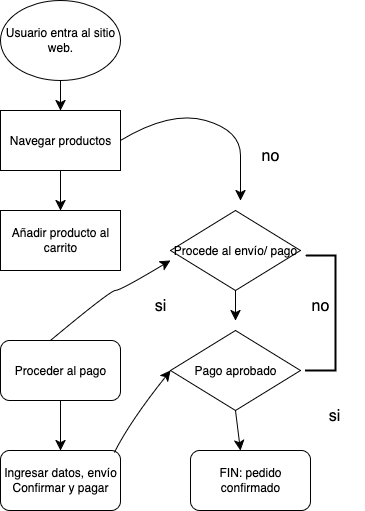

The diagram above was exported from draw.io. Its source (the exported page's mxGraphModel, read from the mxfile embedded in the PNG):
<mxGraphModel dx="1278" dy="995" grid="1" gridSize="10" guides="1" tooltips="1" connect="1" arrows="1" fold="1" page="1" pageScale="1" pageWidth="827" pageHeight="1169" math="0" shadow="0">
  <root>
    <mxCell id="0" />
    <mxCell id="1" parent="0" />
    <mxCell id="vZlfs7pEOgbS7bi9NsiZ-1" value="Usuario entra al sitio web." style="ellipse;whiteSpace=wrap;html=1;" vertex="1" parent="1">
      <mxGeometry x="80" y="30" width="120" height="80" as="geometry" />
    </mxCell>
    <mxCell id="vZlfs7pEOgbS7bi9NsiZ-2" value="Navegar productos" style="rounded=0;whiteSpace=wrap;html=1;" vertex="1" parent="1">
      <mxGeometry x="80" y="140" width="120" height="60" as="geometry" />
    </mxCell>
    <mxCell id="vZlfs7pEOgbS7bi9NsiZ-3" value="Procede al envío/ pago" style="rhombus;whiteSpace=wrap;html=1;" vertex="1" parent="1">
      <mxGeometry x="250" y="240" width="130" height="80" as="geometry" />
    </mxCell>
    <mxCell id="vZlfs7pEOgbS7bi9NsiZ-5" value="Añadir producto al carrito" style="rounded=0;whiteSpace=wrap;html=1;" vertex="1" parent="1">
      <mxGeometry x="80" y="240" width="120" height="60" as="geometry" />
    </mxCell>
    <mxCell id="vZlfs7pEOgbS7bi9NsiZ-6" value="Pago aprobado" style="rhombus;whiteSpace=wrap;html=1;" vertex="1" parent="1">
      <mxGeometry x="250" y="360" width="130" height="80" as="geometry" />
    </mxCell>
    <mxCell id="vZlfs7pEOgbS7bi9NsiZ-7" value="Proceder al pago" style="rounded=1;whiteSpace=wrap;html=1;" vertex="1" parent="1">
      <mxGeometry x="80" y="370" width="120" height="60" as="geometry" />
    </mxCell>
    <mxCell id="vZlfs7pEOgbS7bi9NsiZ-8" value="Ingresar datos, envío&lt;br&gt;Confirmar y pagar" style="rounded=1;whiteSpace=wrap;html=1;" vertex="1" parent="1">
      <mxGeometry x="80" y="480" width="120" height="60" as="geometry" />
    </mxCell>
    <mxCell id="vZlfs7pEOgbS7bi9NsiZ-9" value="FIN: pedido confirmado" style="rounded=1;whiteSpace=wrap;html=1;" vertex="1" parent="1">
      <mxGeometry x="270" y="480" width="120" height="60" as="geometry" />
    </mxCell>
    <mxCell id="vZlfs7pEOgbS7bi9NsiZ-10" value="" style="endArrow=classic;html=1;rounded=0;fontSize=12;startSize=8;endSize=8;curved=1;exitX=0.5;exitY=1;exitDx=0;exitDy=0;entryX=0.5;entryY=0;entryDx=0;entryDy=0;" edge="1" parent="1" source="vZlfs7pEOgbS7bi9NsiZ-1" target="vZlfs7pEOgbS7bi9NsiZ-2">
      <mxGeometry width="50" height="50" relative="1" as="geometry">
        <mxPoint x="280" y="370" as="sourcePoint" />
        <mxPoint x="330" y="320" as="targetPoint" />
      </mxGeometry>
    </mxCell>
    <mxCell id="vZlfs7pEOgbS7bi9NsiZ-11" value="" style="endArrow=classic;html=1;rounded=0;fontSize=12;startSize=8;endSize=8;curved=1;exitX=0.5;exitY=1;exitDx=0;exitDy=0;entryX=0.5;entryY=0;entryDx=0;entryDy=0;" edge="1" parent="1" source="vZlfs7pEOgbS7bi9NsiZ-2" target="vZlfs7pEOgbS7bi9NsiZ-5">
      <mxGeometry width="50" height="50" relative="1" as="geometry">
        <mxPoint x="210" y="170" as="sourcePoint" />
        <mxPoint x="210" y="200" as="targetPoint" />
      </mxGeometry>
    </mxCell>
    <mxCell id="vZlfs7pEOgbS7bi9NsiZ-13" value="" style="curved=1;endArrow=classic;html=1;rounded=0;fontSize=12;startSize=8;endSize=8;exitX=1;exitY=0.5;exitDx=0;exitDy=0;" edge="1" parent="1" source="vZlfs7pEOgbS7bi9NsiZ-2">
      <mxGeometry width="50" height="50" relative="1" as="geometry">
        <mxPoint x="280" y="370" as="sourcePoint" />
        <mxPoint x="320" y="230" as="targetPoint" />
        <Array as="points">
          <mxPoint x="250" y="140" />
          <mxPoint x="320" y="160" />
          <mxPoint x="320" y="210" />
        </Array>
      </mxGeometry>
    </mxCell>
    <mxCell id="vZlfs7pEOgbS7bi9NsiZ-14" value="" style="endArrow=classic;html=1;rounded=0;fontSize=12;startSize=8;endSize=8;curved=1;exitX=0.5;exitY=1;exitDx=0;exitDy=0;" edge="1" parent="1" source="vZlfs7pEOgbS7bi9NsiZ-3">
      <mxGeometry width="50" height="50" relative="1" as="geometry">
        <mxPoint x="210" y="210" as="sourcePoint" />
        <mxPoint x="315" y="350" as="targetPoint" />
      </mxGeometry>
    </mxCell>
    <mxCell id="vZlfs7pEOgbS7bi9NsiZ-15" value="" style="endArrow=classic;html=1;rounded=0;fontSize=12;startSize=8;endSize=8;curved=1;exitX=0.5;exitY=1;exitDx=0;exitDy=0;" edge="1" parent="1" source="vZlfs7pEOgbS7bi9NsiZ-6">
      <mxGeometry width="50" height="50" relative="1" as="geometry">
        <mxPoint x="320" y="450" as="sourcePoint" />
        <mxPoint x="320" y="480" as="targetPoint" />
      </mxGeometry>
    </mxCell>
    <mxCell id="vZlfs7pEOgbS7bi9NsiZ-16" value="" style="endArrow=classic;html=1;rounded=0;fontSize=12;startSize=8;endSize=8;curved=1;exitX=0.5;exitY=1;exitDx=0;exitDy=0;entryX=0.5;entryY=0;entryDx=0;entryDy=0;" edge="1" parent="1" source="vZlfs7pEOgbS7bi9NsiZ-7" target="vZlfs7pEOgbS7bi9NsiZ-8">
      <mxGeometry width="50" height="50" relative="1" as="geometry">
        <mxPoint x="320" y="460" as="sourcePoint" />
        <mxPoint x="325" y="500" as="targetPoint" />
      </mxGeometry>
    </mxCell>
    <mxCell id="vZlfs7pEOgbS7bi9NsiZ-17" value="" style="curved=1;endArrow=classic;html=1;rounded=0;fontSize=12;startSize=8;endSize=8;exitX=0.417;exitY=0;exitDx=0;exitDy=0;exitPerimeter=0;" edge="1" parent="1" source="vZlfs7pEOgbS7bi9NsiZ-7">
      <mxGeometry width="50" height="50" relative="1" as="geometry">
        <mxPoint x="300" y="180" as="sourcePoint" />
        <mxPoint x="250" y="290" as="targetPoint" />
        <Array as="points">
          <mxPoint x="190" y="320" />
          <mxPoint x="200" y="320" />
          <mxPoint x="250" y="290" />
        </Array>
      </mxGeometry>
    </mxCell>
    <mxCell id="vZlfs7pEOgbS7bi9NsiZ-18" value="" style="curved=1;endArrow=classic;html=1;rounded=0;fontSize=12;startSize=8;endSize=8;exitX=0.95;exitY=0.025;exitDx=0;exitDy=0;exitPerimeter=0;entryX=0;entryY=0.5;entryDx=0;entryDy=0;" edge="1" parent="1" source="vZlfs7pEOgbS7bi9NsiZ-8" target="vZlfs7pEOgbS7bi9NsiZ-6">
      <mxGeometry width="50" height="50" relative="1" as="geometry">
        <mxPoint x="170" y="410" as="sourcePoint" />
        <mxPoint x="290" y="330" as="targetPoint" />
        <Array as="points">
          <mxPoint x="210" y="450" />
          <mxPoint x="250" y="400" />
        </Array>
      </mxGeometry>
    </mxCell>
    <mxCell id="vZlfs7pEOgbS7bi9NsiZ-19" value="no" style="text;strokeColor=none;fillColor=none;html=1;align=center;verticalAlign=middle;whiteSpace=wrap;rounded=0;fontSize=16;" vertex="1" parent="1">
      <mxGeometry x="320" y="170" width="60" height="30" as="geometry" />
    </mxCell>
    <mxCell id="vZlfs7pEOgbS7bi9NsiZ-20" value="no" style="text;strokeColor=none;fillColor=none;html=1;align=center;verticalAlign=middle;whiteSpace=wrap;rounded=0;fontSize=16;" vertex="1" parent="1">
      <mxGeometry x="370" y="320" width="60" height="30" as="geometry" />
    </mxCell>
    <mxCell id="vZlfs7pEOgbS7bi9NsiZ-21" value="si" style="text;strokeColor=none;fillColor=none;html=1;align=center;verticalAlign=middle;whiteSpace=wrap;rounded=0;fontSize=16;" vertex="1" parent="1">
      <mxGeometry x="210" y="320" width="60" height="30" as="geometry" />
    </mxCell>
    <mxCell id="vZlfs7pEOgbS7bi9NsiZ-22" value="si" style="text;strokeColor=none;fillColor=none;html=1;align=center;verticalAlign=middle;whiteSpace=wrap;rounded=0;fontSize=16;" vertex="1" parent="1">
      <mxGeometry x="384" y="430" width="60" height="30" as="geometry" />
    </mxCell>
    <mxCell id="vZlfs7pEOgbS7bi9NsiZ-23" value="" style="strokeWidth=2;html=1;shape=mxgraph.flowchart.annotation_1;align=left;pointerEvents=1;direction=west;" vertex="1" parent="1">
      <mxGeometry x="385" y="285" width="30" height="115" as="geometry" />
    </mxCell>
  </root>
</mxGraphModel>